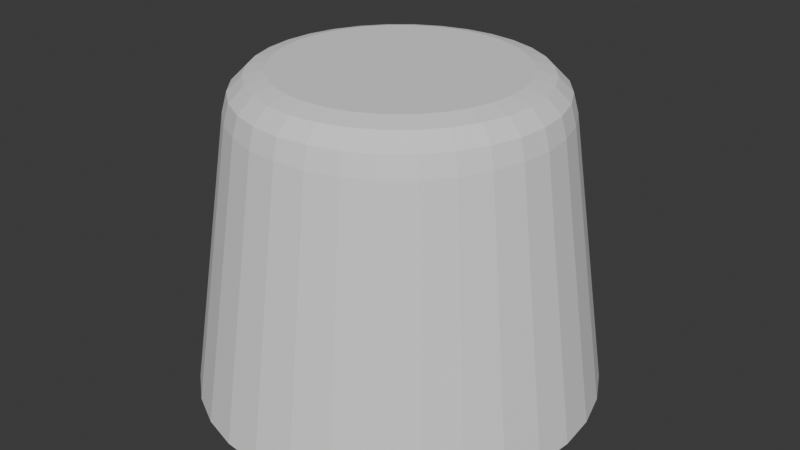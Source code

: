 # Source: Sirena.blend  (saved by Blender 4.0.36; exported with 4.5.12 LTS)
import bpy
from mathutils import Matrix  # noqa: F401  (used for matrix-valued properties, if any)

bpy.ops.wm.read_factory_settings(use_empty=True)
scene = bpy.context.scene
scene.name = 'Scene'

# ---- collections
col_collection = bpy.data.collections.new('Collection'); scene.collection.children.link(col_collection)

# ---- world
world_world = bpy.data.worlds.new('World'); scene.world = world_world
world_world.use_nodes = True; world_world.node_tree.nodes.clear()
_N = world_world.node_tree.nodes; _L = world_world.node_tree.links
n0 = _N.new('ShaderNodeOutputWorld'); n0.name = 'World Output'; n0.location = (300, 300)
n1 = _N.new('ShaderNodeBackground'); n1.name = 'Background'; n1.location = (10, 300)
n1.inputs[0].default_value = (0.05088, 0.05088, 0.05088, 1.0)
_L.new(n1.outputs[0], n0.inputs[0])
n0.is_active_output = True
world_world.color = (0.05088, 0.05088, 0.05088)
world_world.use_sun_shadow = False
world_world.sun_shadow_jitter_overblur = 0.0

# ---- meshes
me_cylinder = bpy.data.meshes.new('Cylinder')
me_cylinder.from_pydata([(-3.027e-09, 1.267, -1.0), (0.2439, 1.242, -1.0), (0.4784, 1.17, -1.0), (0.6945, 1.053, -1.0), (0.8839, 0.8956, -1.0), (1.039, 0.7037, -1.0), (1.155, 0.4847, -1.0), (1.226, 0.2471, -1.0), (1.25, -3.973e-09, -1.0), (1.226, -0.2471, -1.0), (1.155, -0.4847, -1.0), (1.039, -0.7037, -1.0), (0.8839, -0.8956, -1.0), (0.6945, -1.053, -1.0), (0.4784, -1.17, -1.0), (0.2439, -1.242, -1.0), (-3.027e-09, -1.267, -1.0), (-0.2439, -1.242, -1.0), (-0.4784, -1.17, -1.0), (-0.6945, -1.053, -1.0), (-0.8839, -0.8956, -1.0), (-1.039, -0.7037, -1.0), (-1.155, -0.4847, -1.0), (-1.226, -0.2471, -1.0), (-1.25, -3.973e-09, -1.0), (-1.226, 0.2471, -1.0), (-1.155, 0.4847, -1.0), (-1.039, 0.7037, -1.0), (-0.8839, 0.8956, -1.0), (-0.6945, 1.053, -1.0), (-0.4784, 1.17, -1.0), (-0.2439, 1.242, -1.0), (0.0, 0.7517, 1.0), (0.0, 1.0, 0.7529), (0.0, 0.8759, 0.9669), (0.0, 0.9667, 0.8765), (0.1467, 0.7373, 1.0), (0.1951, 0.9808, 0.7529), (0.1709, 0.859, 0.9669), (0.1886, 0.9482, 0.8765), (0.2877, 0.6945, 1.0), (0.3827, 0.9239, 0.7529), (0.3352, 0.8092, 0.9669), (0.37, 0.8931, 0.8765), (0.4176, 0.625, 1.0), (0.5556, 0.8315, 0.7529), (0.4866, 0.7283, 0.9669), (0.5371, 0.8038, 0.8765), (0.5316, 0.5316, 1.0), (0.7071, 0.7071, 0.7529), (0.6193, 0.6193, 0.9669), (0.6836, 0.6836, 0.8765), (0.625, 0.4176, 1.0), (0.8315, 0.5556, 0.7529), (0.7283, 0.4866, 0.9669), (0.8038, 0.5371, 0.8765), (0.6945, 0.2877, 1.0), (0.9239, 0.3827, 0.7529), (0.8092, 0.3352, 0.9669), (0.8931, 0.37, 0.8765), (0.7373, 0.1467, 1.0), (0.9808, 0.1951, 0.7529), (0.859, 0.1709, 0.9669), (0.9482, 0.1886, 0.8765), (0.7517, 0.0, 1.0), (1.0, 0.0, 0.7529), (0.8759, 0.0, 0.9669), (0.9667, 0.0, 0.8765), (0.7373, -0.1467, 1.0), (0.9808, -0.1951, 0.7529), (0.859, -0.1709, 0.9669), (0.9482, -0.1886, 0.8765), (0.6945, -0.2877, 1.0), (0.9239, -0.3827, 0.7529), (0.8092, -0.3352, 0.9669), (0.8931, -0.37, 0.8765), (0.625, -0.4176, 1.0), (0.8315, -0.5556, 0.7529), (0.7283, -0.4866, 0.9669), (0.8038, -0.5371, 0.8765), (0.5316, -0.5316, 1.0), (0.7071, -0.7071, 0.7529), (0.6193, -0.6193, 0.9669), (0.6836, -0.6836, 0.8765), (0.4176, -0.625, 1.0), (0.5556, -0.8315, 0.7529), (0.4866, -0.7283, 0.9669), (0.5371, -0.8038, 0.8765), (0.2877, -0.6945, 1.0), (0.3827, -0.9239, 0.7529), (0.3352, -0.8092, 0.9669), (0.37, -0.8931, 0.8765), (0.1467, -0.7373, 1.0), (0.1951, -0.9808, 0.7529), (0.1709, -0.859, 0.9669), (0.1886, -0.9482, 0.8765), (0.0, -0.7517, 1.0), (0.0, -1.0, 0.7529), (0.0, -0.8759, 0.9669), (0.0, -0.9667, 0.8765), (-0.1467, -0.7373, 1.0), (-0.1951, -0.9808, 0.7529), (-0.1709, -0.859, 0.9669), (-0.1886, -0.9482, 0.8765), (-0.2877, -0.6945, 1.0), (-0.3827, -0.9239, 0.7529), (-0.3352, -0.8092, 0.9669), (-0.37, -0.8931, 0.8765), (-0.4176, -0.625, 1.0), (-0.5556, -0.8315, 0.7529), (-0.4866, -0.7283, 0.9669), (-0.5371, -0.8038, 0.8765), (-0.5316, -0.5316, 1.0), (-0.7071, -0.7071, 0.7529), (-0.6193, -0.6193, 0.9669), (-0.6836, -0.6836, 0.8765), (-0.625, -0.4176, 1.0), (-0.8315, -0.5556, 0.7529), (-0.7283, -0.4866, 0.9669), (-0.8038, -0.5371, 0.8765), (-0.6945, -0.2877, 1.0), (-0.9239, -0.3827, 0.7529), (-0.8092, -0.3352, 0.9669), (-0.8931, -0.37, 0.8765), (-0.7373, -0.1467, 1.0), (-0.9808, -0.1951, 0.7529), (-0.859, -0.1709, 0.9669), (-0.9482, -0.1886, 0.8765), (-0.7517, 0.0, 1.0), (-1.0, 0.0, 0.7529), (-0.8759, 0.0, 0.9669), (-0.9667, 0.0, 0.8765), (-0.7373, 0.1467, 1.0), (-0.9808, 0.1951, 0.7529), (-0.859, 0.1709, 0.9669), (-0.9482, 0.1886, 0.8765), (-0.6945, 0.2877, 1.0), (-0.9239, 0.3827, 0.7529), (-0.8092, 0.3352, 0.9669), (-0.8931, 0.37, 0.8765), (-0.625, 0.4176, 1.0), (-0.8315, 0.5556, 0.7529), (-0.7283, 0.4866, 0.9669), (-0.8038, 0.5371, 0.8765), (-0.5316, 0.5316, 1.0), (-0.7071, 0.7071, 0.7529), (-0.6193, 0.6193, 0.9669), (-0.6836, 0.6836, 0.8765), (-0.4176, 0.625, 1.0), (-0.5556, 0.8315, 0.7529), (-0.4866, 0.7283, 0.9669), (-0.5371, 0.8038, 0.8765), (-0.2877, 0.6945, 1.0), (-0.3827, 0.9239, 0.7529), (-0.3352, 0.8092, 0.9669), (-0.37, 0.8931, 0.8765), (-0.1467, 0.7373, 1.0), (-0.1951, 0.9808, 0.7529), (-0.1709, 0.859, 0.9669), (-0.1886, 0.9482, 0.8765)], [], [(31, 157, 33, 0), (2, 41, 45, 3), (3, 45, 49, 4), (4, 49, 53, 5), (5, 53, 57, 6), (6, 57, 61, 7), (7, 61, 65, 8), (8, 65, 69, 9), (9, 69, 73, 10), (10, 73, 77, 11), (11, 77, 81, 12), (12, 81, 85, 13), (13, 85, 89, 14), (14, 89, 93, 15), (15, 93, 97, 16), (16, 97, 101, 17), (17, 101, 105, 18), (18, 105, 109, 19), (19, 109, 113, 20), (20, 113, 117, 21), (21, 117, 121, 22), (22, 121, 125, 23), (23, 125, 129, 24), (24, 129, 133, 25), (25, 133, 137, 26), (26, 137, 141, 27), (27, 141, 145, 28), (28, 145, 149, 29), (29, 149, 153, 30), (30, 153, 157, 31), (0, 33, 37, 1), (1, 37, 41, 2), (0, 1, 2, 3, 4, 5, 6, 7, 8, 9, 10, 11, 12, 13, 14, 15, 16, 17, 18, 19, 20, 21, 22, 23, 24, 25, 26, 27, 28, 29, 30, 31), (37, 33, 35, 39), (39, 35, 34, 38), (38, 34, 32, 36), (41, 37, 39, 43), (43, 39, 38, 42), (42, 38, 36, 40), (45, 41, 43, 47), (47, 43, 42, 46), (46, 42, 40, 44), (49, 45, 47, 51), (51, 47, 46, 50), (50, 46, 44, 48), (53, 49, 51, 55), (55, 51, 50, 54), (54, 50, 48, 52), (57, 53, 55, 59), (59, 55, 54, 58), (58, 54, 52, 56), (61, 57, 59, 63), (63, 59, 58, 62), (62, 58, 56, 60), (65, 61, 63, 67), (67, 63, 62, 66), (66, 62, 60, 64), (69, 65, 67, 71), (71, 67, 66, 70), (70, 66, 64, 68), (73, 69, 71, 75), (75, 71, 70, 74), (74, 70, 68, 72), (77, 73, 75, 79), (79, 75, 74, 78), (78, 74, 72, 76), (81, 77, 79, 83), (83, 79, 78, 82), (82, 78, 76, 80), (85, 81, 83, 87), (87, 83, 82, 86), (86, 82, 80, 84), (89, 85, 87, 91), (91, 87, 86, 90), (90, 86, 84, 88), (93, 89, 91, 95), (95, 91, 90, 94), (94, 90, 88, 92), (97, 93, 95, 99), (99, 95, 94, 98), (98, 94, 92, 96), (101, 97, 99, 103), (103, 99, 98, 102), (102, 98, 96, 100), (105, 101, 103, 107), (107, 103, 102, 106), (106, 102, 100, 104), (109, 105, 107, 111), (111, 107, 106, 110), (110, 106, 104, 108), (113, 109, 111, 115), (115, 111, 110, 114), (114, 110, 108, 112), (117, 113, 115, 119), (119, 115, 114, 118), (118, 114, 112, 116), (121, 117, 119, 123), (123, 119, 118, 122), (122, 118, 116, 120), (125, 121, 123, 127), (127, 123, 122, 126), (126, 122, 120, 124), (129, 125, 127, 131), (131, 127, 126, 130), (130, 126, 124, 128), (133, 129, 131, 135), (135, 131, 130, 134), (134, 130, 128, 132), (137, 133, 135, 139), (139, 135, 134, 138), (138, 134, 132, 136), (141, 137, 139, 143), (143, 139, 138, 142), (142, 138, 136, 140), (145, 141, 143, 147), (147, 143, 142, 146), (146, 142, 140, 144), (149, 145, 147, 151), (151, 147, 146, 150), (150, 146, 144, 148), (153, 149, 151, 155), (155, 151, 150, 154), (154, 150, 148, 152), (157, 153, 155, 159), (159, 155, 154, 158), (158, 154, 152, 156), (33, 157, 159, 35), (35, 159, 158, 34), (34, 158, 156, 32), (36, 32, 156, 152, 148, 144, 140, 136, 132, 128, 124, 120, 116, 112, 108, 104, 100, 96, 92, 88, 84, 80, 76, 72, 68, 64, 60, 56, 52, 48, 44, 40)])
_uv = me_cylinder.uv_layers.new(name='UVMap')
_uv.uv.foreach_set('vector', [0.03125, 0.5, 0.03125, 0.9382, 0.0, 0.9382, 0.0, 0.5, 0.9375, 0.5, 0.9375, 0.9382, 0.9062, 0.9382, 0.9062, 0.5, 0.9062, 0.5, 0.9062, 0.9382, 0.875, 0.9382, 0.875, 0.5, 0.875, 0.5, 0.875, 0.9382, 0.8438, 0.9382, 0.8438, 0.5, 0.8438, 0.5, 0.8438, 0.9382, 0.8125, 0.9382, 0.8125, 0.5, 0.8125, 0.5, 0.8125, 0.9382, 0.7812, 0.9382, 0.7812, 0.5, 0.7812, 0.5, 0.7812, 0.9382, 0.75, 0.9382, 0.75, 0.5, 0.75, 0.5, 0.75, 0.9382, 0.7188, 0.9382, 0.7188, 0.5, 0.7188, 0.5, 0.7188, 0.9382, 0.6875, 0.9382, 0.6875, 0.5, 0.6875, 0.5, 0.6875, 0.9382, 0.6562, 0.9382, 0.6562, 0.5, 0.6562, 0.5, 0.6562, 0.9382, 0.625, 0.9382, 0.625, 0.5, 0.625, 0.5, 0.625, 0.9382, 0.5938, 0.9382, 0.5938, 0.5, 0.5938, 0.5, 0.5938, 0.9382, 0.5625, 0.9382, 0.5625, 0.5, 0.5625, 0.5, 0.5625, 0.9382, 0.5312, 0.9382, 0.5312, 0.5, 0.5312, 0.5, 0.5312, 0.9382, 0.5, 0.9382, 0.5, 0.5, 0.5, 0.5, 0.5, 0.9382, 0.4688, 0.9382, 0.4688, 0.5, 0.4688, 0.5, 0.4688, 0.9382, 0.4375, 0.9382, 0.4375, 0.5, 0.4375, 0.5, 0.4375, 0.9382, 0.4063, 0.9382, 0.4062, 0.5, 0.4062, 0.5, 0.4062, 0.9382, 0.375, 0.9382, 0.375, 0.5, 0.375, 0.5, 0.375, 0.9382, 0.3438, 0.9382, 0.3438, 0.5, 0.3438, 0.5, 0.3438, 0.9382, 0.3125, 0.9382, 0.3125, 0.5, 0.3125, 0.5, 0.3125, 0.9382, 0.2812, 0.9382, 0.2812, 0.5, 0.2812, 0.5, 0.2812, 0.9382, 0.25, 0.9382, 0.25, 0.5, 0.25, 0.5, 0.25, 0.9382, 0.2188, 0.9382, 0.2188, 0.5, 0.2188, 0.5, 0.2188, 0.9382, 0.1875, 0.9382, 0.1875, 0.5, 0.1875, 0.5, 0.1875, 0.9382, 0.1563, 0.9382, 0.1562, 0.5, 0.1562, 0.5, 0.1562, 0.9382, 0.125, 0.9382, 0.125, 0.5, 0.125, 0.5, 0.125, 0.9382, 0.09375, 0.9382, 0.09375, 0.5, 0.09375, 0.5, 0.09375, 0.9382, 0.0625, 0.9382, 0.0625, 0.5, 0.0625, 0.5, 0.0625, 0.9382, 0.03125, 0.9382, 0.03125, 0.5, 1.0, 0.5, 1.0, 0.9382, 0.9688, 0.9382, 0.9688, 0.5, 0.9688, 0.5, 0.9688, 0.9382, 0.9375, 0.9382, 0.9375, 0.5, 0.75, 0.49, 0.7968, 0.4854, 0.8418, 0.4717, 0.8833, 0.4496, 0.9197, 0.4197, 0.9496, 0.3833, 0.9717, 0.3418, 0.9854, 0.2968, 0.99, 0.25, 0.9854, 0.2032, 0.9717, 0.1582, 0.9496, 0.1167, 0.9197, 0.08029, 0.8833, 0.05045, 0.8418, 0.02827, 0.7968, 0.01461, 0.75, 0.01, 0.7032, 0.01461, 0.6582, 0.02827, 0.6167, 0.05045, 0.5803, 0.08029, 0.5504, 0.1167, 0.5283, 0.1582, 0.5146, 0.2032, 0.51, 0.25, 0.5146, 0.2968, 0.5283, 0.3418, 0.5504, 0.3833, 0.5803, 0.4197, 0.6167, 0.4496, 0.6582, 0.4717, 0.7032, 0.4854, 0.9688, 0.9382, 1.0, 0.9382, 0.9995, 1.0, 0.9693, 1.0, 0.296, 0.4855, 0.2508, 0.4899, 0.25, 0.4602, 0.291, 0.4562, 0.291, 0.4562, 0.25, 0.4602, 0.25, 0.4304, 0.2852, 0.4269, 0.9375, 0.9382, 0.9688, 0.9382, 0.9682, 1.0, 0.938, 1.0, 0.3411, 0.472, 0.2976, 0.4852, 0.291, 0.4562, 0.3304, 0.4442, 0.3304, 0.4442, 0.291, 0.4562, 0.2852, 0.4269, 0.319, 0.4167, 0.9062, 0.9382, 0.9375, 0.9382, 0.937, 1.0, 0.9068, 1.0, 0.3826, 0.4499, 0.3425, 0.4714, 0.3304, 0.4442, 0.3668, 0.4248, 0.3668, 0.4248, 0.3304, 0.4442, 0.319, 0.4167, 0.3502, 0.4, 0.875, 0.9382, 0.9062, 0.9382, 0.9057, 1.0, 0.8755, 1.0, 0.4191, 0.4202, 0.3839, 0.4491, 0.3668, 0.4248, 0.3986, 0.3986, 0.3986, 0.3986, 0.3668, 0.4248, 0.3502, 0.4, 0.3776, 0.3776, 0.8438, 0.9382, 0.875, 0.9382, 0.8745, 1.0, 0.8443, 1.0, 0.4491, 0.3839, 0.4202, 0.4191, 0.3986, 0.3986, 0.4248, 0.3668, 0.4248, 0.3668, 0.3986, 0.3986, 0.3776, 0.3776, 0.4, 0.3502, 0.8125, 0.9382, 0.8438, 0.9382, 0.8432, 1.0, 0.813, 1.0, 0.4714, 0.3425, 0.4499, 0.3826, 0.4248, 0.3668, 0.4442, 0.3304, 0.4442, 0.3304, 0.4248, 0.3668, 0.4, 0.3502, 0.4167, 0.319, 0.7812, 0.9382, 0.8125, 0.9382, 0.812, 1.0, 0.7818, 1.0, 0.4852, 0.2976, 0.472, 0.3411, 0.4442, 0.3304, 0.4562, 0.291, 0.4562, 0.291, 0.4442, 0.3304, 0.4167, 0.319, 0.4269, 0.2852, 0.75, 0.9382, 0.7812, 0.9382, 0.7807, 1.0, 0.7505, 1.0, 0.4899, 0.2508, 0.4855, 0.296, 0.4562, 0.291, 0.4602, 0.25, 0.4602, 0.25, 0.4562, 0.291, 0.4269, 0.2852, 0.4304, 0.25, 0.7188, 0.9382, 0.75, 0.9382, 0.7495, 1.0, 0.7193, 1.0, 0.4855, 0.204, 0.4899, 0.2492, 0.4602, 0.25, 0.4562, 0.209, 0.4562, 0.209, 0.4602, 0.25, 0.4304, 0.25, 0.4269, 0.2148, 0.6875, 0.9382, 0.7188, 0.9382, 0.7182, 1.0, 0.688, 1.0, 0.472, 0.1589, 0.4852, 0.2024, 0.4562, 0.209, 0.4442, 0.1696, 0.4442, 0.1696, 0.4562, 0.209, 0.4269, 0.2148, 0.4167, 0.181, 0.6562, 0.9382, 0.6875, 0.9382, 0.687, 1.0, 0.6568, 1.0, 0.4499, 0.1174, 0.4714, 0.1575, 0.4442, 0.1696, 0.4248, 0.1332, 0.4248, 0.1332, 0.4442, 0.1696, 0.4167, 0.181, 0.4, 0.1498, 0.625, 0.9382, 0.6562, 0.9382, 0.6557, 1.0, 0.6255, 1.0, 0.4202, 0.0809, 0.4491, 0.1161, 0.4248, 0.1332, 0.3986, 0.1014, 0.3986, 0.1014, 0.4248, 0.1332, 0.4, 0.1498, 0.3776, 0.1224, 0.5938, 0.9382, 0.625, 0.9382, 0.6245, 1.0, 0.5943, 1.0, 0.3839, 0.05094, 0.4191, 0.0798, 0.3986, 0.1014, 0.3668, 0.07522, 0.3668, 0.07522, 0.3986, 0.1014, 0.3776, 0.1224, 0.3502, 0.09999, 0.5625, 0.9382, 0.5938, 0.9382, 0.5932, 1.0, 0.563, 1.0, 0.3425, 0.02864, 0.3826, 0.05008, 0.3668, 0.07522, 0.3304, 0.05579, 0.3304, 0.05579, 0.3668, 0.07522, 0.3502, 0.09999, 0.319, 0.08332, 0.5312, 0.9382, 0.5625, 0.9382, 0.562, 1.0, 0.5318, 1.0, 0.2976, 0.01484, 0.3411, 0.02804, 0.3304, 0.05579, 0.291, 0.04383, 0.291, 0.04383, 0.3304, 0.05579, 0.319, 0.08332, 0.2852, 0.07305, 0.5, 0.9382, 0.5312, 0.9382, 0.5307, 1.0, 0.5005, 1.0, 0.2508, 0.01008, 0.296, 0.01453, 0.291, 0.04383, 0.25, 0.03979, 0.25, 0.03979, 0.291, 0.04383, 0.2852, 0.07305, 0.25, 0.06958, 0.4688, 0.9382, 0.5, 0.9382, 0.4995, 1.0, 0.4693, 1.0, 0.204, 0.01453, 0.2492, 0.01008, 0.25, 0.03979, 0.209, 0.04383, 0.209, 0.04383, 0.25, 0.03979, 0.25, 0.06958, 0.2148, 0.07305, 0.4375, 0.9382, 0.4688, 0.9382, 0.4682, 1.0, 0.438, 1.0, 0.1589, 0.02804, 0.2024, 0.01484, 0.209, 0.04383, 0.1696, 0.05579, 0.1696, 0.05579, 0.209, 0.04383, 0.2148, 0.07305, 0.181, 0.08332, 0.4063, 0.9382, 0.4375, 0.9382, 0.437, 1.0, 0.4068, 1.0, 0.1174, 0.05008, 0.1575, 0.02864, 0.1696, 0.05579, 0.1332, 0.07522, 0.1332, 0.07522, 0.1696, 0.05579, 0.181, 0.08332, 0.1498, 0.09999, 0.375, 0.9382, 0.4062, 0.9382, 0.4057, 1.0, 0.3755, 1.0, 0.0809, 0.0798, 0.1161, 0.05094, 0.1332, 0.07522, 0.1014, 0.1014, 0.1014, 0.1014, 0.1332, 0.07522, 0.1498, 0.09999, 0.1224, 0.1224, 0.3438, 0.9382, 0.375, 0.9382, 0.3745, 1.0, 0.3443, 1.0, 0.05094, 0.1161, 0.0798, 0.0809, 0.1014, 0.1014, 0.07522, 0.1332, 0.07522, 0.1332, 0.1014, 0.1014, 0.1224, 0.1224, 0.09999, 0.1498, 0.3125, 0.9382, 0.3438, 0.9382, 0.3432, 1.0, 0.313, 1.0, 0.02864, 0.1575, 0.05008, 0.1174, 0.07522, 0.1332, 0.05579, 0.1696, 0.05579, 0.1696, 0.07522, 0.1332, 0.09999, 0.1498, 0.08332, 0.181, 0.2812, 0.9382, 0.3125, 0.9382, 0.312, 1.0, 0.2818, 1.0, 0.01484, 0.2024, 0.02804, 0.1589, 0.05579, 0.1696, 0.04383, 0.209, 0.04383, 0.209, 0.05579, 0.1696, 0.08332, 0.181, 0.07305, 0.2148, 0.25, 0.9382, 0.2812, 0.9382, 0.2807, 1.0, 0.2505, 1.0, 0.01008, 0.2492, 0.01453, 0.204, 0.04383, 0.209, 0.03979, 0.25, 0.03979, 0.25, 0.04383, 0.209, 0.07305, 0.2148, 0.06958, 0.25, 0.2188, 0.9382, 0.25, 0.9382, 0.2495, 1.0, 0.2193, 1.0, 0.01453, 0.296, 0.01008, 0.2508, 0.03979, 0.25, 0.04383, 0.291, 0.04383, 0.291, 0.03979, 0.25, 0.06958, 0.25, 0.07305, 0.2852, 0.1875, 0.9382, 0.2188, 0.9382, 0.2182, 1.0, 0.188, 1.0, 0.02804, 0.3411, 0.01484, 0.2976, 0.04383, 0.291, 0.05579, 0.3304, 0.05579, 0.3304, 0.04383, 0.291, 0.07305, 0.2852, 0.08332, 0.319, 0.1563, 0.9382, 0.1875, 0.9382, 0.187, 1.0, 0.1568, 1.0, 0.05008, 0.3826, 0.02864, 0.3425, 0.05579, 0.3304, 0.07522, 0.3668, 0.07522, 0.3668, 0.05579, 0.3304, 0.08332, 0.319, 0.09999, 0.3502, 0.125, 0.9382, 0.1562, 0.9382, 0.1557, 1.0, 0.1255, 1.0, 0.0798, 0.4191, 0.05094, 0.3839, 0.07522, 0.3668, 0.1014, 0.3986, 0.1014, 0.3986, 0.07522, 0.3668, 0.09999, 0.3502, 0.1224, 0.3776, 0.09375, 0.9382, 0.125, 0.9382, 0.1245, 1.0, 0.09427, 1.0, 0.1161, 0.4491, 0.0809, 0.4202, 0.1014, 0.3986, 0.1332, 0.4248, 0.1332, 0.4248, 0.1014, 0.3986, 0.1224, 0.3776, 0.1498, 0.4, 0.0625, 0.9382, 0.09375, 0.9382, 0.09323, 1.0, 0.06302, 1.0, 0.1575, 0.4714, 0.1174, 0.4499, 0.1332, 0.4248, 0.1696, 0.4442, 0.1696, 0.4442, 0.1332, 0.4248, 0.1498, 0.4, 0.181, 0.4167, 0.03125, 0.9382, 0.0625, 0.9382, 0.06198, 1.0, 0.03177, 1.0, 0.2024, 0.4852, 0.1589, 0.472, 0.1696, 0.4442, 0.209, 0.4562, 0.209, 0.4562, 0.1696, 0.4442, 0.181, 0.4167, 0.2148, 0.4269, 0.0, 0.9382, 0.03125, 0.9382, 0.03073, 1.0, 0.0005197, 1.0, 0.2492, 0.4899, 0.204, 0.4855, 0.209, 0.4562, 0.25, 0.4602, 0.25, 0.4602, 0.209, 0.4562, 0.2148, 0.4269, 0.25, 0.4304, 0.2852, 0.4269, 0.25, 0.4304, 0.2148, 0.4269, 0.181, 0.4167, 0.1498, 0.4, 0.1224, 0.3776, 0.09999, 0.3502, 0.08332, 0.319, 0.07305, 0.2852, 0.06958, 0.25, 0.07305, 0.2148, 0.08332, 0.181, 0.09999, 0.1498, 0.1224, 0.1224, 0.1498, 0.09999, 0.181, 0.08332, 0.2148, 0.07305, 0.25, 0.06958, 0.2852, 0.07305, 0.319, 0.08332, 0.3502, 0.09999, 0.3776, 0.1224, 0.4, 0.1498, 0.4167, 0.181, 0.4269, 0.2148, 0.4304, 0.25, 0.4269, 0.2852, 0.4167, 0.319, 0.4, 0.3502, 0.3776, 0.3776, 0.3502, 0.4, 0.319, 0.4167])
me_cylinder.update()

# ---- objects
ob_cylinder = bpy.data.objects.new('Cylinder', me_cylinder)

# ---- transforms, parenting, visibility, modifiers, constraints
ob_cylinder.location = (0.0, 0.0, 0.0)
_m = ob_cylinder.modifiers.new('Boolean', 'BOOLEAN')

# ---- collection membership
col_collection.objects.link(ob_cylinder)

# ---- scene / render settings (as saved in the file)
scene.frame_start = 1; scene.frame_end = 250; scene.frame_set(1)
scene.render.engine = 'BLENDER_EEVEE_NEXT'
scene.cycles.sampling_pattern = 'TABULATED_SOBOL'
bpy.context.view_layer.update()

# ---- added for rendering (the .blend has no active camera and no usable light): camera, sun
cam_auto = bpy.data.cameras.new('AutoCamera')
cam_auto.lens = 50.0
cam_auto.sensor_width = 36.0
cam_auto.clip_end = 1000.0
ob_auto_camera = bpy.data.objects.new('AutoCamera', cam_auto)
scene.collection.objects.link(ob_auto_camera)
ob_auto_camera.location = (3.77729, -4.53274, 3.02183)
ob_auto_camera.rotation_euler = (1.09748, -7.21219e-08, 0.694738)
scene.camera = ob_auto_camera
light_auto_sun = bpy.data.lights.new('AutoSun', 'SUN')
light_auto_sun.energy = 3.0
light_auto_sun.angle = 0.0523599
ob_auto_sun = bpy.data.objects.new('AutoSun', light_auto_sun)
scene.collection.objects.link(ob_auto_sun)
ob_auto_sun.rotation_euler = (0.872665, 0.174533, 0.523599)
bpy.context.view_layer.update()
